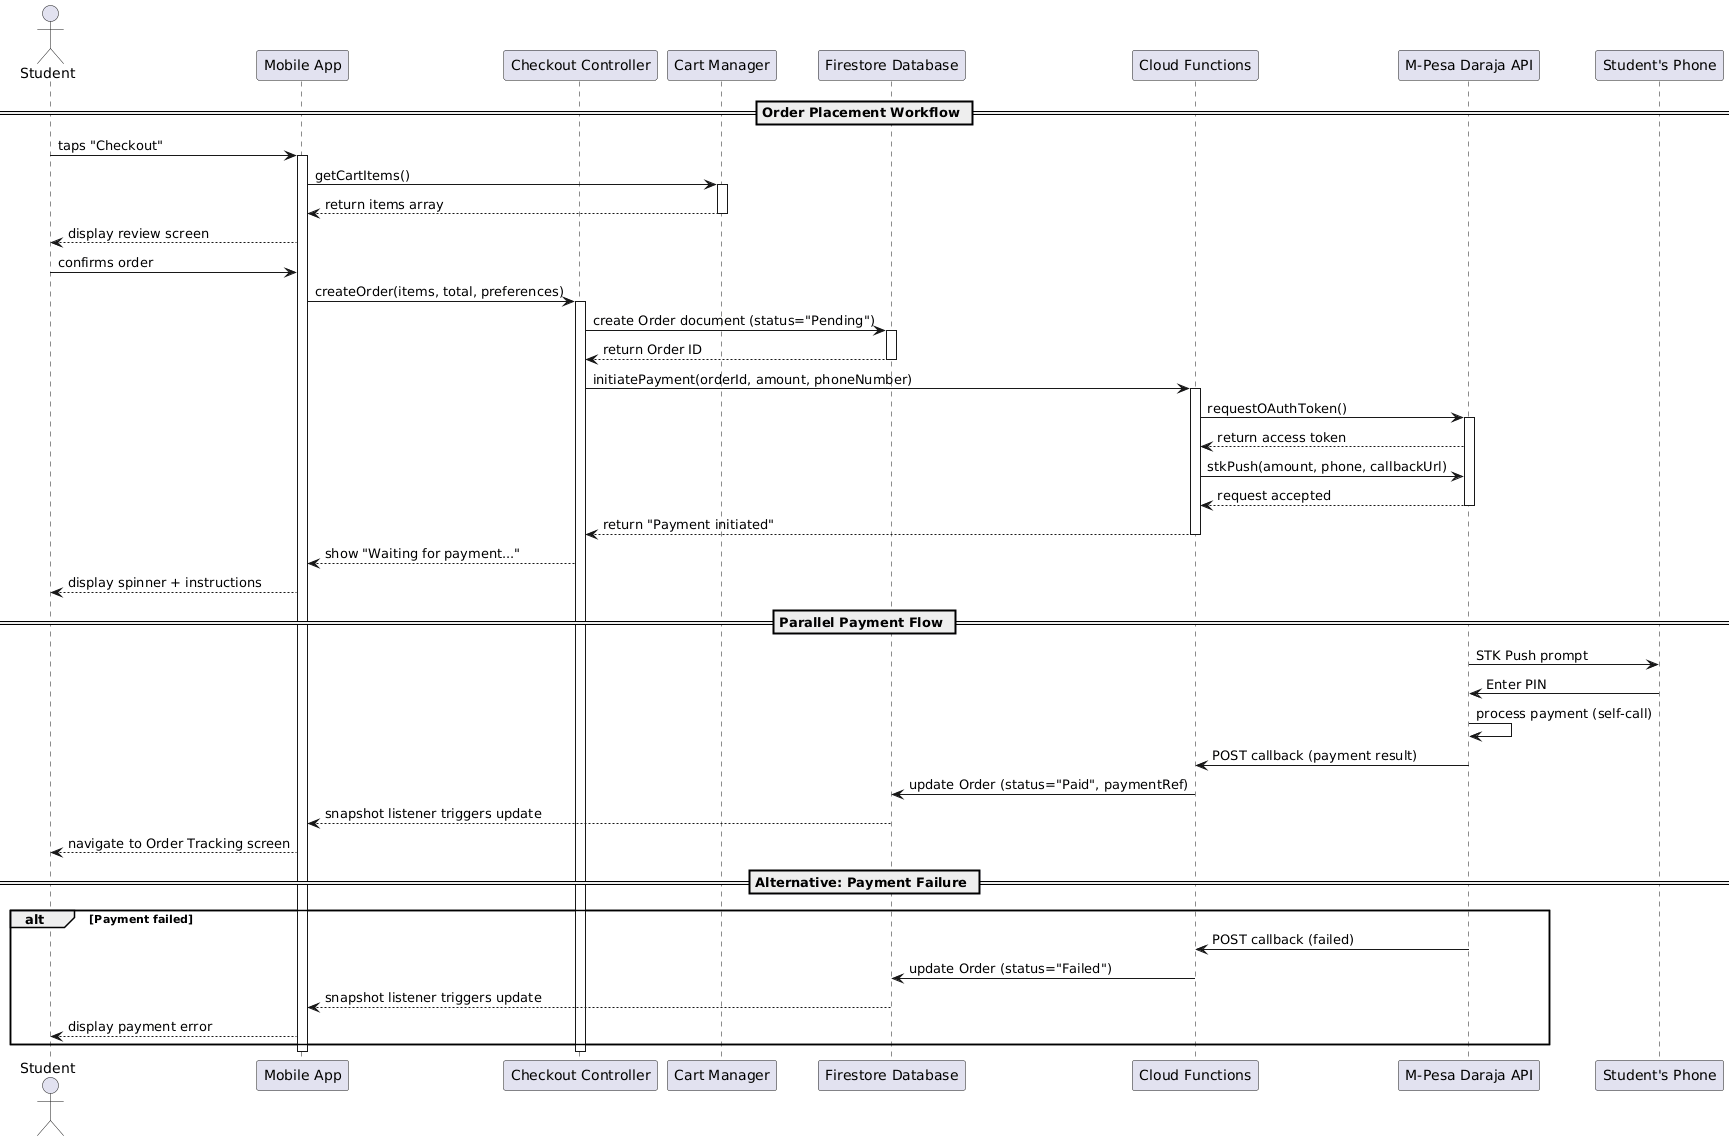

The diagram above was rendered by PlantUML. Its source (embedded in the PNG):
@startuml
actor Student
participant "Mobile App" as App
participant "Checkout Controller" as Checkout
participant "Cart Manager" as Cart
participant "Firestore Database" as Firestore
participant "Cloud Functions" as Cloud
participant "M-Pesa Daraja API" as MPesa
participant "Student's Phone" as Phone

== Order Placement Workflow ==

Student -> App: taps "Checkout"
activate App

App -> Cart: getCartItems()
activate Cart
Cart --> App: return items array
deactivate Cart

App --> Student: display review screen

Student -> App: confirms order

App -> Checkout: createOrder(items, total, preferences)
activate Checkout

Checkout -> Firestore: create Order document (status="Pending")
activate Firestore
Firestore --> Checkout: return Order ID
deactivate Firestore

Checkout -> Cloud: initiatePayment(orderId, amount, phoneNumber)
activate Cloud

Cloud -> MPesa: requestOAuthToken()
activate MPesa
MPesa --> Cloud: return access token

Cloud -> MPesa: stkPush(amount, phone, callbackUrl)
MPesa --> Cloud: request accepted
deactivate MPesa

Cloud --> Checkout: return "Payment initiated"
deactivate Cloud

Checkout --> App: show "Waiting for payment..."
App --> Student: display spinner + instructions

== Parallel Payment Flow ==
MPesa -> Phone: STK Push prompt
Phone -> MPesa: Enter PIN
MPesa -> MPesa: process payment (self-call)
MPesa -> Cloud: POST callback (payment result)
Cloud -> Firestore: update Order (status="Paid", paymentRef)
Firestore --> App: snapshot listener triggers update
App --> Student: navigate to Order Tracking screen

== Alternative: Payment Failure ==
alt Payment failed
MPesa -> Cloud: POST callback (failed)
Cloud -> Firestore: update Order (status="Failed")
Firestore --> App: snapshot listener triggers update
App --> Student: display payment error
end alt

deactivate Checkout
deactivate App
@enduml